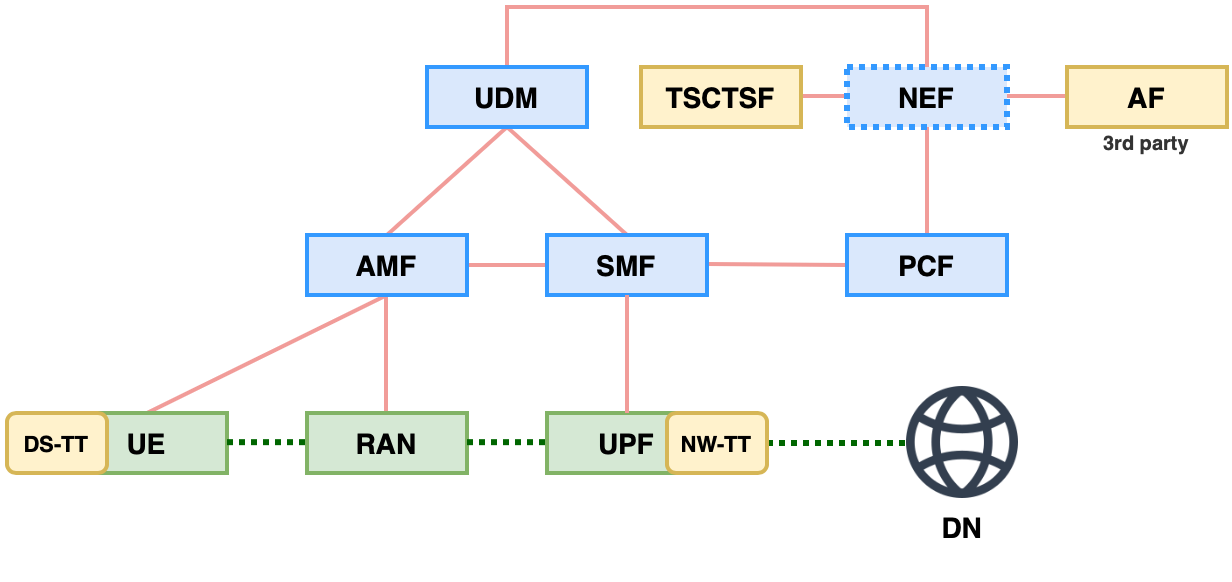

The diagram above was exported from draw.io. Its source (the exported page's mxGraphModel, read from the mxfile embedded in the PNG):
<mxGraphModel dx="838" dy="802" grid="1" gridSize="10" guides="1" tooltips="1" connect="1" arrows="1" fold="1" page="1" pageScale="1" pageWidth="827" pageHeight="1169" math="0" shadow="0">
  <root>
    <mxCell id="0" />
    <mxCell id="1" parent="0" />
    <mxCell id="jTN8tp3RoeLr6gEgH8Ht-14" style="edgeStyle=none;rounded=0;orthogonalLoop=1;jettySize=auto;html=1;entryX=0.5;entryY=1;entryDx=0;entryDy=0;endArrow=none;endFill=0;strokeWidth=2;exitX=0.5;exitY=0;exitDx=0;exitDy=0;strokeColor=#F19C99;" parent="1" source="jTN8tp3RoeLr6gEgH8Ht-4" target="jTN8tp3RoeLr6gEgH8Ht-7" edge="1">
      <mxGeometry relative="1" as="geometry" />
    </mxCell>
    <mxCell id="jTN8tp3RoeLr6gEgH8Ht-17" style="edgeStyle=none;rounded=0;orthogonalLoop=1;jettySize=auto;html=1;entryX=0;entryY=0.5;entryDx=0;entryDy=0;endArrow=none;endFill=0;strokeWidth=2;strokeColor=#F19C99;" parent="1" source="jTN8tp3RoeLr6gEgH8Ht-4" target="jTN8tp3RoeLr6gEgH8Ht-6" edge="1">
      <mxGeometry relative="1" as="geometry" />
    </mxCell>
    <mxCell id="jTN8tp3RoeLr6gEgH8Ht-21" style="edgeStyle=none;rounded=0;orthogonalLoop=1;jettySize=auto;html=1;exitX=0.5;exitY=0;exitDx=0;exitDy=0;entryX=0.5;entryY=0;entryDx=0;entryDy=0;strokeColor=#F19C99;strokeWidth=2;endArrow=none;endFill=0;" parent="1" source="jTN8tp3RoeLr6gEgH8Ht-10" target="jTN8tp3RoeLr6gEgH8Ht-7" edge="1">
      <mxGeometry relative="1" as="geometry">
        <Array as="points">
          <mxPoint x="530" y="180" />
          <mxPoint x="320" y="180" />
        </Array>
      </mxGeometry>
    </mxCell>
    <mxCell id="jTN8tp3RoeLr6gEgH8Ht-13" value="" style="shape=image;html=1;verticalAlign=top;verticalLabelPosition=bottom;labelBackgroundColor=#ffffff;imageAspect=0;aspect=fixed;image=https://cdn3.iconfinder.com/data/icons/internet-and-web-4/78/internt_web_technology-01-128.png;strokeWidth=1;" parent="1" vertex="1">
      <mxGeometry x="520" y="370" width="56" height="56" as="geometry" />
    </mxCell>
    <mxCell id="jTN8tp3RoeLr6gEgH8Ht-15" style="edgeStyle=none;rounded=0;orthogonalLoop=1;jettySize=auto;html=1;entryX=0.5;entryY=1;entryDx=0;entryDy=0;endArrow=none;endFill=0;strokeWidth=2;exitX=0.5;exitY=0;exitDx=0;exitDy=0;strokeColor=#F19C99;" parent="1" source="jTN8tp3RoeLr6gEgH8Ht-6" target="jTN8tp3RoeLr6gEgH8Ht-7" edge="1">
      <mxGeometry relative="1" as="geometry">
        <mxPoint x="360" y="290" as="sourcePoint" />
        <mxPoint x="330" y="250" as="targetPoint" />
      </mxGeometry>
    </mxCell>
    <mxCell id="jTN8tp3RoeLr6gEgH8Ht-7" value="&lt;b&gt;&lt;font style=&quot;font-size: 14px;&quot;&gt;UDM&lt;/font&gt;&lt;/b&gt;" style="rounded=0;whiteSpace=wrap;html=1;strokeColor=#3399FF;strokeWidth=2;fillColor=#dae8fc;rotation=0;" parent="1" vertex="1">
      <mxGeometry x="280" y="210" width="80" height="30" as="geometry" />
    </mxCell>
    <mxCell id="jTN8tp3RoeLr6gEgH8Ht-20" style="edgeStyle=none;rounded=0;orthogonalLoop=1;jettySize=auto;html=1;entryX=0;entryY=0.5;entryDx=0;entryDy=0;endArrow=none;endFill=0;strokeWidth=2;strokeColor=#F19C99;" parent="1" edge="1">
      <mxGeometry relative="1" as="geometry">
        <mxPoint x="467" y="224.5" as="sourcePoint" />
        <mxPoint x="507" y="224.5" as="targetPoint" />
      </mxGeometry>
    </mxCell>
    <mxCell id="jTN8tp3RoeLr6gEgH8Ht-22" style="edgeStyle=none;rounded=0;orthogonalLoop=1;jettySize=auto;html=1;entryX=0;entryY=0.5;entryDx=0;entryDy=0;endArrow=none;endFill=0;strokeWidth=2;strokeColor=#F19C99;" parent="1" edge="1">
      <mxGeometry relative="1" as="geometry">
        <mxPoint x="566" y="224.5" as="sourcePoint" />
        <mxPoint x="606" y="224.5" as="targetPoint" />
      </mxGeometry>
    </mxCell>
    <mxCell id="jTN8tp3RoeLr6gEgH8Ht-9" value="&lt;b&gt;&lt;font style=&quot;font-size: 14px;&quot;&gt;TSCTSF&lt;/font&gt;&lt;/b&gt;" style="rounded=0;whiteSpace=wrap;html=1;strokeColor=#d6b656;strokeWidth=2;fillColor=#fff2cc;rotation=0;" parent="1" vertex="1">
      <mxGeometry x="387" y="210" width="80" height="30" as="geometry" />
    </mxCell>
    <mxCell id="jTN8tp3RoeLr6gEgH8Ht-11" value="&lt;b&gt;&lt;font style=&quot;font-size: 14px;&quot;&gt;AF&lt;/font&gt;&lt;/b&gt;" style="rounded=0;whiteSpace=wrap;html=1;strokeWidth=2;rotation=0;fillColor=#fff2cc;strokeColor=#d6b656;" parent="1" vertex="1">
      <mxGeometry x="600" y="210" width="80" height="30" as="geometry" />
    </mxCell>
    <mxCell id="jTN8tp3RoeLr6gEgH8Ht-25" style="edgeStyle=none;rounded=0;orthogonalLoop=1;jettySize=auto;html=1;entryX=0.5;entryY=0;entryDx=0;entryDy=0;endArrow=none;endFill=0;strokeWidth=2;strokeColor=#F19C99;" parent="1" target="jTN8tp3RoeLr6gEgH8Ht-8" edge="1">
      <mxGeometry relative="1" as="geometry">
        <mxPoint x="530" y="240" as="sourcePoint" />
        <mxPoint x="570" y="240" as="targetPoint" />
      </mxGeometry>
    </mxCell>
    <mxCell id="jTN8tp3RoeLr6gEgH8Ht-26" value="&lt;b&gt;&lt;font style=&quot;font-size: 14px;&quot;&gt;UPF&lt;/font&gt;&lt;/b&gt;" style="rounded=0;whiteSpace=wrap;html=1;strokeColor=#82b366;strokeWidth=2;fillColor=#d5e8d4;rotation=0;" parent="1" vertex="1">
      <mxGeometry x="340" y="383" width="80" height="30" as="geometry" />
    </mxCell>
    <mxCell id="jTN8tp3RoeLr6gEgH8Ht-38" style="edgeStyle=none;rounded=0;orthogonalLoop=1;jettySize=auto;html=1;entryX=0;entryY=0.5;entryDx=0;entryDy=0;endArrow=none;endFill=0;strokeWidth=2;strokeColor=#F19C99;" parent="1" target="jTN8tp3RoeLr6gEgH8Ht-8" edge="1">
      <mxGeometry relative="1" as="geometry">
        <mxPoint x="420" y="308.5" as="sourcePoint" />
        <mxPoint x="460" y="308.5" as="targetPoint" />
      </mxGeometry>
    </mxCell>
    <mxCell id="jTN8tp3RoeLr6gEgH8Ht-6" value="&lt;b&gt;&lt;font style=&quot;font-size: 14px;&quot;&gt;SMF&lt;/font&gt;&lt;/b&gt;" style="rounded=0;whiteSpace=wrap;html=1;strokeColor=#3399FF;strokeWidth=2;fillColor=#dae8fc;rotation=0;" parent="1" vertex="1">
      <mxGeometry x="340" y="294" width="80" height="30" as="geometry" />
    </mxCell>
    <mxCell id="jTN8tp3RoeLr6gEgH8Ht-8" value="&lt;b&gt;&lt;font style=&quot;font-size: 14px;&quot;&gt;PCF&lt;/font&gt;&lt;/b&gt;" style="rounded=0;whiteSpace=wrap;html=1;strokeColor=#3399FF;strokeWidth=2;fillColor=#dae8fc;rotation=0;" parent="1" vertex="1">
      <mxGeometry x="490" y="294" width="80" height="30" as="geometry" />
    </mxCell>
    <mxCell id="jTN8tp3RoeLr6gEgH8Ht-10" value="&lt;b&gt;&lt;font style=&quot;font-size: 14px;&quot;&gt;NEF&lt;/font&gt;&lt;/b&gt;" style="rounded=0;whiteSpace=wrap;html=1;strokeColor=#3399FF;strokeWidth=3;fillColor=#dae8fc;rotation=0;dashed=1;dashPattern=1 1;" parent="1" vertex="1">
      <mxGeometry x="490" y="210" width="80" height="30" as="geometry" />
    </mxCell>
    <mxCell id="jTN8tp3RoeLr6gEgH8Ht-43" style="edgeStyle=none;rounded=0;orthogonalLoop=1;jettySize=auto;html=1;entryX=0.5;entryY=0;entryDx=0;entryDy=0;endArrow=none;endFill=0;strokeWidth=2;strokeColor=#F19C99;exitX=0.5;exitY=1;exitDx=0;exitDy=0;" parent="1" source="jTN8tp3RoeLr6gEgH8Ht-6" target="jTN8tp3RoeLr6gEgH8Ht-26" edge="1">
      <mxGeometry relative="1" as="geometry">
        <mxPoint x="380" y="330" as="sourcePoint" />
        <mxPoint x="449" y="324.5" as="targetPoint" />
      </mxGeometry>
    </mxCell>
    <mxCell id="jTN8tp3RoeLr6gEgH8Ht-44" style="edgeStyle=none;rounded=0;orthogonalLoop=1;jettySize=auto;html=1;entryX=0.5;entryY=0;entryDx=0;entryDy=0;endArrow=none;endFill=0;strokeWidth=2;strokeColor=#F19C99;exitX=0.5;exitY=1;exitDx=0;exitDy=0;" parent="1" edge="1">
      <mxGeometry relative="1" as="geometry">
        <mxPoint x="259.5" y="324" as="sourcePoint" />
        <mxPoint x="259.5" y="383" as="targetPoint" />
      </mxGeometry>
    </mxCell>
    <mxCell id="jTN8tp3RoeLr6gEgH8Ht-45" style="edgeStyle=none;rounded=0;orthogonalLoop=1;jettySize=auto;html=1;endArrow=none;endFill=0;strokeWidth=2;strokeColor=#F19C99;exitX=0.5;exitY=1;exitDx=0;exitDy=0;entryX=0.5;entryY=0;entryDx=0;entryDy=0;" parent="1" source="jTN8tp3RoeLr6gEgH8Ht-4" target="jTN8tp3RoeLr6gEgH8Ht-35" edge="1">
      <mxGeometry relative="1" as="geometry">
        <mxPoint x="259.5" y="330" as="sourcePoint" />
        <mxPoint x="140" y="380" as="targetPoint" />
      </mxGeometry>
    </mxCell>
    <mxCell id="jTN8tp3RoeLr6gEgH8Ht-4" value="&lt;b&gt;&lt;font style=&quot;font-size: 14px;&quot;&gt;AMF&lt;/font&gt;&lt;/b&gt;" style="rounded=0;whiteSpace=wrap;html=1;strokeColor=#3399FF;strokeWidth=2;fillColor=#dae8fc;rotation=0;" parent="1" vertex="1">
      <mxGeometry x="220" y="294" width="80" height="30" as="geometry" />
    </mxCell>
    <mxCell id="jTN8tp3RoeLr6gEgH8Ht-34" value="&lt;span style=&quot;font-size: 14px;&quot;&gt;&lt;b&gt;RAN&lt;/b&gt;&lt;/span&gt;" style="rounded=0;whiteSpace=wrap;html=1;strokeColor=#82b366;strokeWidth=2;fillColor=#d5e8d4;rotation=0;" parent="1" vertex="1">
      <mxGeometry x="220" y="383" width="80" height="30" as="geometry" />
    </mxCell>
    <mxCell id="jTN8tp3RoeLr6gEgH8Ht-35" value="&lt;span style=&quot;font-size: 14px;&quot;&gt;&lt;b&gt;UE&lt;/b&gt;&lt;/span&gt;" style="rounded=0;whiteSpace=wrap;html=1;strokeColor=#82b366;strokeWidth=2;fillColor=#d5e8d4;rotation=0;" parent="1" vertex="1">
      <mxGeometry x="100" y="383" width="80" height="30" as="geometry" />
    </mxCell>
    <mxCell id="jTN8tp3RoeLr6gEgH8Ht-46" value="&lt;b style=&quot;border-color: var(--border-color); color: rgb(0, 0, 0); font-family: Helvetica; font-size: 12px; font-style: normal; font-variant-ligatures: normal; font-variant-caps: normal; letter-spacing: normal; orphans: 2; text-indent: 0px; text-transform: none; widows: 2; word-spacing: 0px; -webkit-text-stroke-width: 0px; text-decoration-thickness: initial; text-decoration-style: initial; text-decoration-color: initial;&quot;&gt;&lt;font style=&quot;border-color: var(--border-color); font-size: 14px;&quot;&gt;DN&lt;/font&gt;&lt;/b&gt;" style="text;whiteSpace=wrap;html=1;align=center;" parent="1" vertex="1">
      <mxGeometry x="518" y="426" width="60" height="40" as="geometry" />
    </mxCell>
    <mxCell id="jTN8tp3RoeLr6gEgH8Ht-47" style="edgeStyle=none;rounded=0;orthogonalLoop=1;jettySize=auto;html=1;entryX=0;entryY=0.5;entryDx=0;entryDy=0;endArrow=none;endFill=0;strokeWidth=3;strokeColor=#006600;dashed=1;dashPattern=1 1;" parent="1" edge="1">
      <mxGeometry relative="1" as="geometry">
        <mxPoint x="300" y="397.58" as="sourcePoint" />
        <mxPoint x="340" y="397.58" as="targetPoint" />
      </mxGeometry>
    </mxCell>
    <mxCell id="jTN8tp3RoeLr6gEgH8Ht-48" style="edgeStyle=none;rounded=0;orthogonalLoop=1;jettySize=auto;html=1;entryX=0;entryY=0.5;entryDx=0;entryDy=0;endArrow=none;endFill=0;strokeWidth=3;strokeColor=#006600;dashed=1;dashPattern=1 1;" parent="1" source="jTN8tp3RoeLr6gEgH8Ht-50" target="jTN8tp3RoeLr6gEgH8Ht-13" edge="1">
      <mxGeometry relative="1" as="geometry">
        <mxPoint x="420" y="397.58" as="sourcePoint" />
        <mxPoint x="460" y="397.58" as="targetPoint" />
      </mxGeometry>
    </mxCell>
    <mxCell id="jTN8tp3RoeLr6gEgH8Ht-49" style="edgeStyle=none;rounded=0;orthogonalLoop=1;jettySize=auto;html=1;entryX=0;entryY=0.5;entryDx=0;entryDy=0;endArrow=none;endFill=0;strokeWidth=3;strokeColor=#006600;dashed=1;dashPattern=1 1;" parent="1" edge="1">
      <mxGeometry relative="1" as="geometry">
        <mxPoint x="180" y="397.58" as="sourcePoint" />
        <mxPoint x="220" y="397.58" as="targetPoint" />
      </mxGeometry>
    </mxCell>
    <mxCell id="jTN8tp3RoeLr6gEgH8Ht-52" value="" style="edgeStyle=none;rounded=0;orthogonalLoop=1;jettySize=auto;html=1;entryX=0;entryY=0.5;entryDx=0;entryDy=0;endArrow=none;endFill=0;strokeWidth=2;strokeColor=#006600;" parent="1" target="jTN8tp3RoeLr6gEgH8Ht-50" edge="1">
      <mxGeometry relative="1" as="geometry">
        <mxPoint x="420" y="397.58" as="sourcePoint" />
        <mxPoint x="520" y="398" as="targetPoint" />
      </mxGeometry>
    </mxCell>
    <mxCell id="jTN8tp3RoeLr6gEgH8Ht-53" value="&lt;b&gt;&lt;font style=&quot;font-size: 11px;&quot;&gt;DS-TT&lt;/font&gt;&lt;/b&gt;" style="rounded=1;whiteSpace=wrap;html=1;strokeWidth=2;rotation=0;fillColor=#fff2cc;strokeColor=#d6b656;glass=0;" parent="1" vertex="1">
      <mxGeometry x="70" y="383" width="50" height="30" as="geometry" />
    </mxCell>
    <mxCell id="jTN8tp3RoeLr6gEgH8Ht-50" value="&lt;b&gt;&lt;font style=&quot;font-size: 11px;&quot;&gt;NW-TT&lt;/font&gt;&lt;/b&gt;" style="rounded=1;whiteSpace=wrap;html=1;strokeWidth=2;rotation=0;fillColor=#fff2cc;strokeColor=#d6b656;glass=0;" parent="1" vertex="1">
      <mxGeometry x="400" y="383" width="50" height="30" as="geometry" />
    </mxCell>
    <mxCell id="HTA5KKbcF83sco-GDUJw-1" value="&lt;div style=&quot;&quot;&gt;&lt;span style=&quot;background-color: initial;&quot;&gt;&lt;font size=&quot;1&quot; style=&quot;&quot; color=&quot;#333333&quot;&gt;&lt;b style=&quot;&quot;&gt;3rd party&lt;/b&gt;&lt;/font&gt;&lt;/span&gt;&lt;/div&gt;" style="text;whiteSpace=wrap;html=1;align=center;" parent="1" vertex="1">
      <mxGeometry x="605" y="234" width="70" height="40" as="geometry" />
    </mxCell>
  </root>
</mxGraphModel>